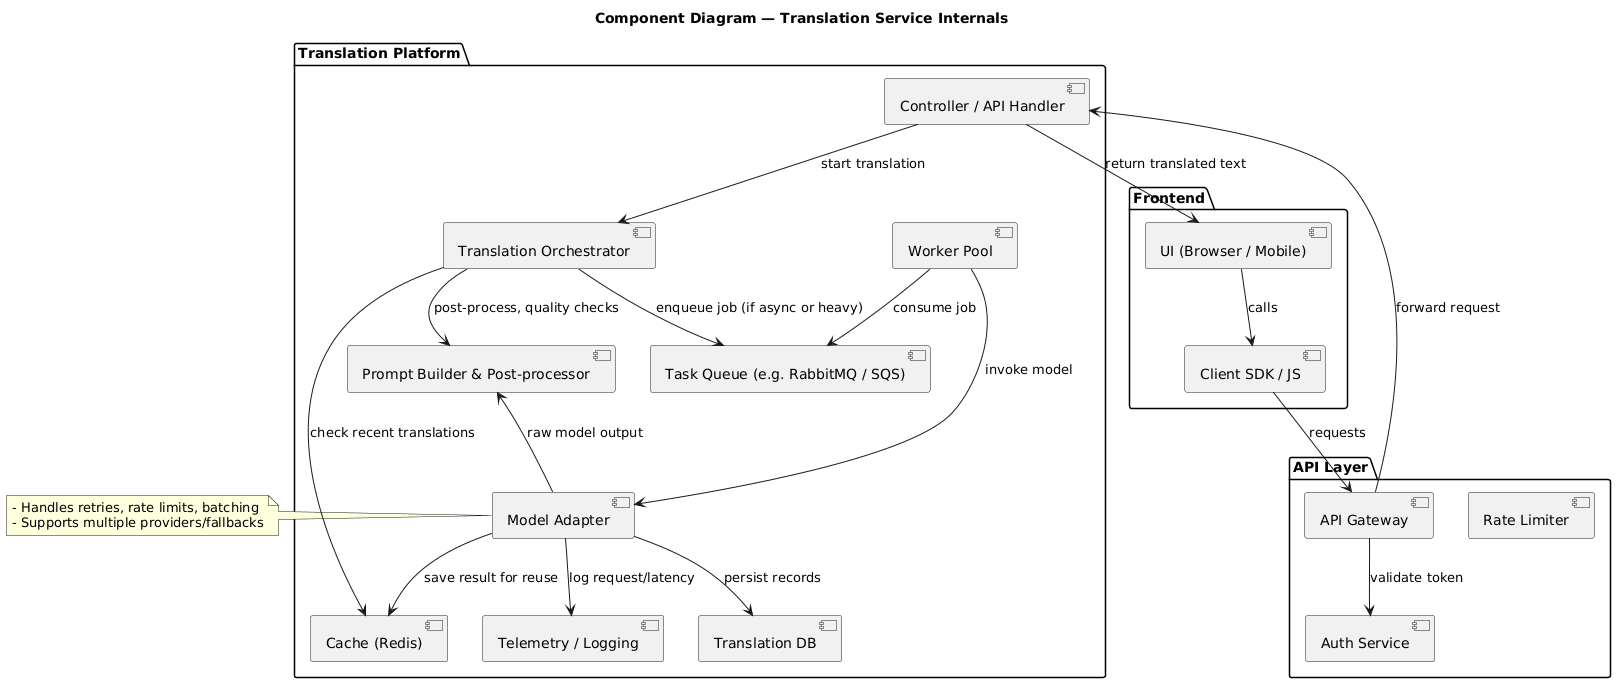

The diagram above was rendered by PlantUML. Its source (embedded in the PNG):
@startuml
title Component Diagram — Translation Service Internals

package "Frontend" {
  [UI (Browser / Mobile)] as UI
  [Client SDK / JS] as SDK
}

package "API Layer" {
  [API Gateway] as APIGW
  [Auth Service] as AuthService
  [Rate Limiter] as RateLimiter
}

package "Translation Platform" {
  [Controller / API Handler] as Controller
  [Translation Orchestrator] as Orchestrator
  [Prompt Builder & Post-processor] as PP
  [Cache (Redis)] as Cache
  [Task Queue (e.g. RabbitMQ / SQS)] as Queue
  [Worker Pool] as Workers
  [Model Adapter] as ModelAdapter
  [Translation DB] as TranslationDB
  [Telemetry / Logging] as Telemetry
}

' Component relations
UI --> SDK : calls
SDK --> APIGW : requests
APIGW --> AuthService : validate token
APIGW --> Controller : forward request
Controller --> Orchestrator : start translation
Orchestrator --> Cache : check recent translations
Orchestrator --> Queue : enqueue job (if async or heavy)
Workers --> Queue : consume job
Workers --> ModelAdapter : invoke model
ModelAdapter --> Telemetry : log request/latency
ModelAdapter --> Cache : save result for reuse
ModelAdapter --> TranslationDB : persist records
PP <-- ModelAdapter : raw model output
Orchestrator --> PP : post-process, quality checks
Controller --> UI : return translated text

note left of ModelAdapter
  - Handles retries, rate limits, batching
  - Supports multiple providers/fallbacks
end note
@enduml